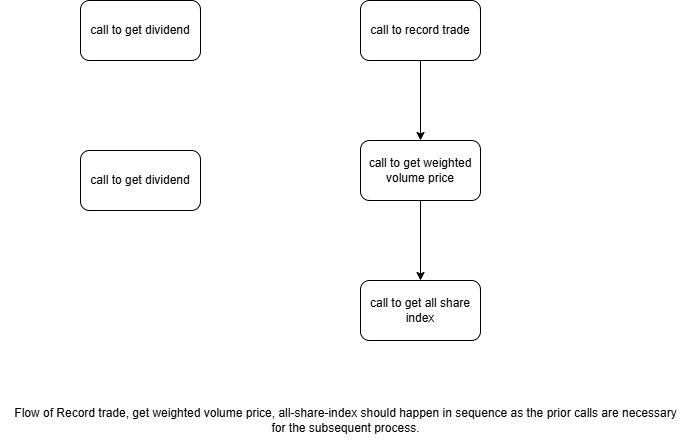

The diagram above was exported from draw.io. Its source (the exported page's mxGraphModel, read from the mxfile embedded in the PNG):
<mxGraphModel dx="1206" dy="591" grid="1" gridSize="10" guides="1" tooltips="1" connect="1" arrows="1" fold="1" page="1" pageScale="1" pageWidth="827" pageHeight="1169" math="0" shadow="0">
  <root>
    <mxCell id="0" />
    <mxCell id="1" parent="0" />
    <mxCell id="9tacvS-sops71IJurzVQ-1" value="call to get dividend" style="rounded=1;whiteSpace=wrap;html=1;" vertex="1" parent="1">
      <mxGeometry x="200" y="160" width="120" height="60" as="geometry" />
    </mxCell>
    <mxCell id="9tacvS-sops71IJurzVQ-2" value="call to get dividend" style="rounded=1;whiteSpace=wrap;html=1;" vertex="1" parent="1">
      <mxGeometry x="200" y="310" width="120" height="60" as="geometry" />
    </mxCell>
    <mxCell id="9tacvS-sops71IJurzVQ-5" value="" style="edgeStyle=orthogonalEdgeStyle;rounded=0;orthogonalLoop=1;jettySize=auto;html=1;" edge="1" parent="1" source="9tacvS-sops71IJurzVQ-3" target="9tacvS-sops71IJurzVQ-4">
      <mxGeometry relative="1" as="geometry" />
    </mxCell>
    <mxCell id="9tacvS-sops71IJurzVQ-3" value="call to record trade" style="rounded=1;whiteSpace=wrap;html=1;" vertex="1" parent="1">
      <mxGeometry x="480" y="160" width="120" height="60" as="geometry" />
    </mxCell>
    <mxCell id="9tacvS-sops71IJurzVQ-7" value="" style="edgeStyle=orthogonalEdgeStyle;rounded=0;orthogonalLoop=1;jettySize=auto;html=1;" edge="1" parent="1" source="9tacvS-sops71IJurzVQ-4" target="9tacvS-sops71IJurzVQ-6">
      <mxGeometry relative="1" as="geometry" />
    </mxCell>
    <mxCell id="9tacvS-sops71IJurzVQ-4" value="call to get weighted volume price" style="whiteSpace=wrap;html=1;rounded=1;" vertex="1" parent="1">
      <mxGeometry x="480" y="300" width="120" height="60" as="geometry" />
    </mxCell>
    <mxCell id="9tacvS-sops71IJurzVQ-6" value="call to get all share index" style="whiteSpace=wrap;html=1;rounded=1;" vertex="1" parent="1">
      <mxGeometry x="480" y="440" width="120" height="60" as="geometry" />
    </mxCell>
    <mxCell id="9tacvS-sops71IJurzVQ-8" value="Flow of Record trade, get weighted volume price, all-share-index should happen in sequence as the prior calls are necessary&lt;div&gt;for the subsequent process.&lt;/div&gt;" style="text;html=1;align=center;verticalAlign=middle;resizable=0;points=[];autosize=1;strokeColor=none;fillColor=none;" vertex="1" parent="1">
      <mxGeometry x="120" y="560" width="690" height="40" as="geometry" />
    </mxCell>
  </root>
</mxGraphModel>